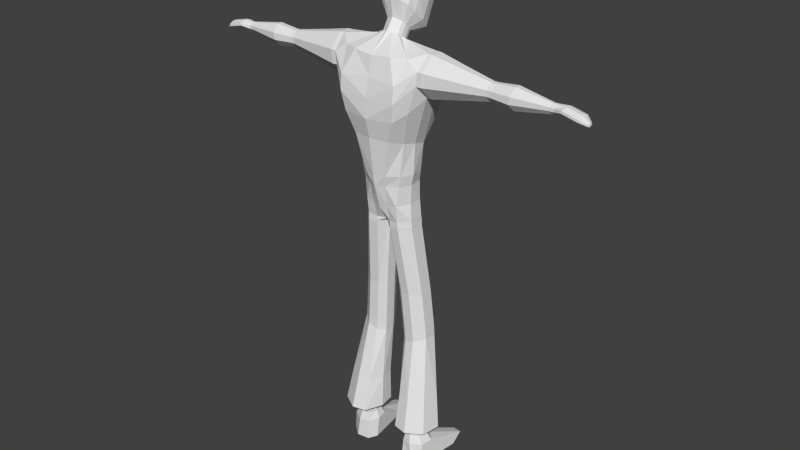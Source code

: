 # Source: NewDude.blend  (saved by Blender 2.75.0; exported with 4.5.12 LTS)
import bpy
from mathutils import Matrix  # noqa: F401  (used for matrix-valued properties, if any)

bpy.ops.wm.read_factory_settings(use_empty=True)
scene = bpy.context.scene
scene.name = 'Scene'

# ---- collections
col_collection_1 = bpy.data.collections.new('Collection 1'); scene.collection.children.link(col_collection_1)

# ---- world
world_world = bpy.data.worlds.new('World'); scene.world = world_world
world_world.color = (0.05088, 0.05088, 0.05088)
world_world.use_sun_shadow = False
world_world.sun_shadow_jitter_overblur = 0.0
world_world.cycles.sampling_method = 'MANUAL'
world_world.cycles.sample_map_resolution = 256

# ---- meshes
me_cylinder_001 = bpy.data.meshes.new('Cylinder.001')
me_cylinder_001.from_pydata([(0.0, -0.2546, -0.1066), (0.0, 0.2769, -0.03551), (-0.03371, -0.2546, -0.09172), (-0.01244, 0.2733, -0.02798), (-0.07617, -0.2546, -0.06632), (-0.03164, 0.2661, -0.01845), (-0.09649, -0.2546, -0.02501), (-0.03655, 0.2558, -0.004681), (-0.08829, -0.2546, 0.02952), (-0.03655, 0.2442, 0.0106), (-0.06116, -0.2546, 0.05214), (-0.03164, 0.2339, 0.02437), (-0.0243, -0.2546, 0.06781), (-0.01244, 0.2267, 0.0339), (-4.585e-08, -0.2567, 0.07422), (-4.585e-08, 0.2231, 0.03868), (-0.101, 0.007239, -0.1344), (-0.1397, 0.03782, -0.09878), (-0.1788, 0.08872, -0.05067), (-0.1788, 0.08872, 0.00121), (-0.1231, -0.04239, 0.05474), (-0.09208, -0.05571, 0.06901), (-4.585e-08, -0.04103, 0.08662), (-0.1113, 0.1353, -0.1392), (-0.175, 0.1875, -0.0974), (-0.1936, 0.1874, -0.0974), (-0.175, 0.1875, 0.04795), (-0.1347, 0.07414, 0.1038), (-4.585e-08, 0.08281, 0.1186), (-0.04212, -0.2117, -0.1015), (-0.08286, -0.2117, -0.07024), (-0.1055, -0.2117, -0.02507), (-0.09681, -0.2117, 0.02507), (-0.0705, -0.2236, 0.05429), (-0.03601, -0.2206, 0.06358), (0.0, 0.2122, -0.1163), (-0.07423, 0.2182, -0.1097), (-0.1278, 0.2174, -0.08912), (-0.1789, 0.2361, -0.0458), (-0.1789, 0.2361, -0.00366), (-0.1511, 0.1879, 0.06369), (-0.09183, 0.1487, 0.08614), (-4.585e-08, 0.1487, 0.09975), (0.0, 0.07458, -0.1458), (-0.1113, 0.07401, -0.1436), (-0.1692, 0.1381, -0.0974), (-0.1974, 0.08861, 0.00121), (-0.1974, 0.08861, -0.05067), (-0.1692, 0.1381, 0.04795), (-0.1177, -0.01477, 0.0879), (-4.585e-08, -0.0164, 0.1077), (-0.1876, 0.08867, -0.05067), (-0.1876, 0.08867, 0.00121), (-0.1837, 0.1874, -0.0974), (-0.298, 0.1078, -0.04335), (-0.298, 0.1078, -0.006109), (-0.1837, 0.1874, 0.04795), (-0.1877, 0.236, -0.0458), (-0.1877, 0.236, -0.00366), (-0.178, 0.1381, -0.0974), (-0.2941, 0.1797, -0.0769), (-0.178, 0.1381, 0.04795), (-0.1936, 0.1874, 0.04795), (-0.1975, 0.2359, -0.0458), (-0.1975, 0.2359, -0.00366), (-0.1878, 0.138, -0.0974), (-0.1878, 0.138, 0.04795), (-0.2941, 0.1797, 0.02744), (-0.2981, 0.2151, -0.03985), (-0.2981, 0.2151, -0.009605), (-0.2884, 0.1438, -0.0769), (-0.2884, 0.1438, 0.02744), (-0.416, 0.1296, -0.0354), (-0.416, 0.1296, -0.01405), (-0.4131, 0.1716, -0.05464), (-0.6377, 0.1426, -0.03035), (-0.4299, 0.1715, -0.05464), (-0.4131, 0.1716, 0.005189), (-0.4161, 0.1923, -0.0334), (-0.4161, 0.1923, -0.01606), (-0.4088, 0.1506, -0.05464), (-0.4328, 0.1295, -0.01405), (-0.4328, 0.1295, -0.0354), (-0.4088, 0.1506, 0.005189), (-0.4241, 0.1296, -0.0354), (-0.4241, 0.1296, -0.01405), (-0.4211, 0.1716, -0.05464), (-0.4211, 0.1716, 0.005189), (-0.4241, 0.1922, -0.0334), (-0.4241, 0.1922, -0.01606), (-0.4168, 0.1506, -0.05464), (-0.4168, 0.1506, 0.005189), (-0.6377, 0.1426, -0.01911), (-0.4299, 0.1715, 0.005189), (-0.4329, 0.1922, -0.0334), (-0.4329, 0.1922, -0.01606), (-0.4256, 0.1505, -0.05464), (-0.6357, 0.1662, -0.04047), (-0.4256, 0.1505, 0.005189), (-0.5041, 0.1737, -0.06181), (-0.5077, 0.1217, -0.01149), (-0.5077, 0.1217, -0.03796), (-0.5041, 0.1737, 0.01236), (-0.5078, 0.1993, -0.03548), (-0.5078, 0.1993, -0.01398), (-0.4987, 0.1477, -0.06181), (-0.4987, 0.1477, 0.01236), (-0.651, 0.1661, -0.04047), (-0.6357, 0.1662, -0.008985), (-0.6377, 0.1778, -0.02929), (-0.6377, 0.1778, -0.02016), (-0.6329, 0.1544, -0.04047), (-0.6529, 0.1425, -0.01911), (-0.6529, 0.1425, -0.03035), (-0.6329, 0.1544, -0.008985), (-0.6448, 0.1425, -0.03035), (-0.6448, 0.1425, -0.01911), (-0.6429, 0.1661, -0.04047), (-0.6429, 0.1661, -0.008985), (-0.6449, 0.1777, -0.02929), (-0.6449, 0.1777, -0.02016), (-0.64, 0.1543, -0.04047), (-0.64, 0.1543, -0.008985), (-0.651, 0.1661, -0.008985), (-0.653, 0.1777, -0.02929), (-0.653, 0.1777, -0.02016), (-0.6481, 0.1543, -0.04047), (-0.6481, 0.1543, -0.008985), (-0.7655, 0.1322, -0.02903), (-0.6828, 0.1707, -0.05342), (-0.6847, 0.1544, -0.01449), (-0.6847, 0.1544, -0.03497), (-0.7655, 0.1322, -0.02043), (-0.6828, 0.1707, 0.003963), (-0.6848, 0.1787, -0.03304), (-0.6848, 0.1787, -0.01641), (-0.6799, 0.1625, -0.05342), (-0.7648, 0.1413, -0.03677), (-0.767, 0.1414, -0.02901), (-0.6799, 0.1625, 0.003963), (-0.7394, 0.1575, -0.05342), (-0.7414, 0.1412, -0.01449), (-0.7414, 0.1412, -0.03497), (-0.7394, 0.1575, 0.003963), (-0.7414, 0.1655, -0.03304), (-0.7414, 0.1655, -0.01641), (-0.7366, 0.1493, -0.05342), (-0.7366, 0.1493, 0.003963), (-0.767, 0.1414, -0.02045), (-0.7648, 0.1413, -0.01268), (-0.7655, 0.1458, -0.02822), (-0.7655, 0.1458, -0.02124), (-0.7638, 0.1367, -0.03677), (-0.7672, 0.1367, -0.02903), (-0.7672, 0.1367, -0.02043), (-0.7638, 0.1367, -0.01268), (-0.02814, -0.397, -0.06005), (-0.06388, -0.3931, -0.06323), (-0.09958, -0.3891, -0.02923), (-0.09958, -0.3891, 0.0261), (-0.06388, -0.3931, 0.0601), (-0.02814, -0.397, 0.05693), (-2.293e-08, -0.4015, 0.04279), (-3.057e-08, -0.3452, 0.05174), (7.642e-09, -0.3439, -0.08106), (-0.02209, -0.3436, 0.05646), (-0.06309, -0.332, 0.0539), (-0.09403, -0.3267, 0.02499), (-0.09403, -0.3261, -0.02574), (-0.06533, -0.3305, -0.07091), (-0.02971, -0.3362, -0.07464), (-0.003688, -0.4197, -0.02201), (-0.02856, -0.4152, -0.05992), (-0.06569, -0.4112, -0.06309), (-0.1014, -0.4073, -0.02766), (-0.1, -0.4074, 0.02928), (-0.0643, -0.4112, 0.06166), (-0.02856, -0.4152, 0.05849), (-0.003688, -0.4197, 0.02581), (-0.004986, -0.4316, -0.02096), (-0.02992, -0.4272, -0.05941), (-0.06576, -0.4232, -0.06263), (-0.1016, -0.4192, -0.0281), (-0.1016, -0.4191, 0.02647), (-0.06576, -0.4232, 0.06261), (-0.02992, -0.4272, 0.05939), (-0.004986, -0.4316, 0.02515), (-0.02856, -0.6885, -0.007374), (-0.05395, -0.6885, -0.02888), (-0.09092, -0.6885, -0.03176), (-0.1279, -0.6885, -0.0009442), (-0.1279, -0.6885, 0.04919), (-0.09092, -0.6885, 0.08001), (-0.05395, -0.6885, 0.07713), (-0.02856, -0.6885, 0.03378), (-0.04163, -0.872, 0.0008265), (-0.06702, -0.8635, -0.02226), (-0.104, -0.8516, -0.02514), (-0.1409, -0.8397, 0.005677), (-0.1409, -0.8397, 0.05581), (-0.104, -0.8516, 0.08663), (-0.06702, -0.8635, 0.08375), (-0.04163, -0.872, 0.04198), (-0.0427, -0.8887, 0.0008266), (-0.06809, -0.8802, -0.02226), (-0.1051, -0.8683, -0.02514), (-0.142, -0.8564, 0.005677), (-0.142, -0.8564, 0.05581), (-0.1051, -0.8683, 0.08663), (-0.06809, -0.8802, 0.08375), (-0.0427, -0.8887, 0.04198), (-0.04386, -0.9067, 0.0008266), (-0.06925, -0.8982, -0.02226), (-0.1062, -0.8863, -0.02514), (-0.1431, -0.8744, 0.005677), (-0.1431, -0.8744, 0.05581), (-0.1062, -0.8863, 0.08663), (-0.06925, -0.8982, 0.08375), (-0.04386, -0.9067, 0.04198), (-0.04804, -1.112, -0.01391), (-0.0742, -1.112, -0.06282), (-0.1213, -1.112, -0.07359), (-0.1747, -1.112, -0.04097), (-0.1843, -1.112, 0.0236), (-0.1426, -1.112, 0.07034), (-0.09447, -1.112, 0.07371), (-0.05591, -1.112, 0.03909), (-0.04585, -1.242, -0.02145), (-0.07458, -1.242, -0.0901), (-0.1294, -1.242, -0.1026), (-0.1916, -1.242, -0.06466), (-0.2028, -1.242, 0.01053), (-0.1543, -1.242, 0.06496), (-0.09819, -1.242, 0.06889), (-0.05502, -1.242, 0.04026), (-0.08134, -1.258, -0.01479), (-0.09378, -1.258, -0.05132), (-0.1189, -1.258, -0.05727), (-0.1478, -1.258, -0.0378), (-0.1534, -1.258, 1.698e-05), (-0.1314, -1.258, 0.02704), (-0.1057, -1.258, 0.02865), (-0.08595, -1.258, 0.01625), (-0.08256, -1.286, -0.01498), (-0.095, -1.286, -0.0515), (-0.1201, -1.286, -0.05745), (-0.149, -1.286, -0.03798), (-0.1546, -1.286, -0.0001645), (-0.1327, -1.286, 0.02685), (-0.1069, -1.286, 0.02846), (-0.08717, -1.286, 0.01607), (-0.06969, -1.318, -0.01524), (-0.0891, -1.318, -0.05737), (-0.1252, -1.318, -0.06564), (-0.1663, -1.318, -0.04059), (-0.1737, -1.318, 0.009004), (-0.1417, -1.318, 0.04491), (-0.1047, -1.318, 0.04749), (-0.07573, -1.318, 0.02546), (-0.06903, -1.398, -0.0273), (-0.08608, -1.397, -0.06392), (-0.1354, -1.398, -0.06894), (-0.1713, -1.398, -0.03955), (-0.1919, -1.398, 0.124), (-0.1665, -1.398, 0.2044), (-0.1326, -1.398, 0.2074), (-0.09619, -1.398, 0.1556), (-0.01244, 0.3098, -0.003553), (-0.03164, 0.3014, 0.004047), (-0.03655, 0.2891, 0.01542), (-0.03655, 0.2746, 0.03177), (-0.03164, 0.2625, 0.04244), (-0.01244, 0.2543, 0.04904), (-5.35e-08, 0.2498, 0.05377), (-0.03437, 0.3752, -0.01051), (-0.05648, 0.3601, 0.004044), (-0.06332, 0.3336, 0.02888), (-0.06822, 0.3016, 0.06622), (-0.05608, 0.2677, 0.0987), (-0.02732, 0.2375, 0.1235), (-5.35e-08, 0.2291, 0.1318), (-7.642e-09, 0.4224, -0.01607), (-0.03779, 0.4144, -0.002033), (-0.06056, 0.4017, 0.01353), (-0.07492, 0.3868, 0.04244), (-0.07795, 0.3685, 0.08425), (-0.06596, 0.3514, 0.1226), (-0.0406, 0.3422, 0.1476), (-5.35e-08, 0.3346, 0.1611), (-0.02093, 0.478, 0.04938), (-0.03505, 0.4755, 0.06014), (-0.04289, 0.472, 0.0757), (-0.04289, 0.4681, 0.09296), (-0.03505, 0.4645, 0.1085), (-0.02093, 0.4621, 0.1193), (-5.35e-08, 0.4609, 0.1247), (-7.642e-09, 0.465, 0.01387), (-5.35e-08, 0.4122, 0.1632), (-0.03721, 0.4167, 0.1472), (-0.05369, 0.4244, 0.1275), (-0.06581, 0.4345, 0.09163), (-0.06591, 0.4452, 0.05773), (-0.05698, 0.4544, 0.03589), (-0.03364, 0.4623, 0.02128), (-3.057e-08, 0.4785, 0.08625), (-0.07154, -0.07405, -0.1179), (-0.09885, -0.08693, -0.06882), (-0.1117, -0.09521, -0.0255), (-0.1074, -0.1088, 0.0255), (-0.08522, -0.1181, 0.05555), (-0.05179, -0.1118, 0.06629), (-2.293e-08, -0.102, 0.08184), (0.03371, -0.2546, -0.09172), (0.01244, 0.2733, -0.02798), (0.07617, -0.2546, -0.06632), (0.03164, 0.2661, -0.01845), (0.09649, -0.2546, -0.02501), (0.03655, 0.2558, -0.004681), (0.08829, -0.2546, 0.02952), (0.03655, 0.2442, 0.0106), (0.06116, -0.2546, 0.05214), (0.03164, 0.2339, 0.02437), (0.0243, -0.2546, 0.06781), (0.01244, 0.2267, 0.0339), (0.0, 0.001487, -0.1491), (0.101, 0.007239, -0.1344), (0.1397, 0.03782, -0.09878), (0.1788, 0.08872, -0.05067), (0.1788, 0.08872, 0.00121), (0.1231, -0.04239, 0.05474), (0.09208, -0.05571, 0.06901), (0.0, 0.1451, -0.13), (0.1113, 0.1353, -0.1392), (0.175, 0.1875, -0.0974), (0.1936, 0.1874, -0.0974), (0.175, 0.1875, 0.04795), (0.1347, 0.07414, 0.1038), (0.04212, -0.2117, -0.1015), (0.08286, -0.2117, -0.07024), (0.1055, -0.2117, -0.02507), (0.09681, -0.2117, 0.02507), (0.0705, -0.2236, 0.05429), (0.03601, -0.2206, 0.06358), (0.0, -0.2158, 0.07706), (0.0, -0.2117, -0.1127), (0.07423, 0.2182, -0.1097), (0.1278, 0.2174, -0.08912), (0.1789, 0.2361, -0.0458), (0.1789, 0.2361, -0.00366), (0.1511, 0.1879, 0.06369), (0.09183, 0.1487, 0.08614), (0.1113, 0.07401, -0.1436), (0.1692, 0.1381, -0.0974), (0.1974, 0.08861, 0.00121), (0.1974, 0.08861, -0.05067), (0.1692, 0.1381, 0.04795), (0.1177, -0.01477, 0.0879), (0.1876, 0.08867, -0.05067), (0.1876, 0.08867, 0.00121), (0.1837, 0.1874, -0.0974), (0.298, 0.1078, -0.04335), (0.298, 0.1078, -0.006109), (0.1837, 0.1874, 0.04795), (0.1877, 0.236, -0.0458), (0.1877, 0.236, -0.00366), (0.178, 0.1381, -0.0974), (0.2941, 0.1797, -0.0769), (0.178, 0.1381, 0.04795), (0.1936, 0.1874, 0.04795), (0.1975, 0.2359, -0.0458), (0.1975, 0.2359, -0.00366), (0.1878, 0.138, -0.0974), (0.1878, 0.138, 0.04795), (0.2941, 0.1797, 0.02744), (0.2981, 0.2151, -0.03985), (0.2981, 0.2151, -0.009605), (0.2884, 0.1438, -0.0769), (0.2884, 0.1438, 0.02744), (0.416, 0.1296, -0.0354), (0.416, 0.1296, -0.01405), (0.4131, 0.1716, -0.05464), (0.6377, 0.1426, -0.03035), (0.4299, 0.1715, -0.05464), (0.4131, 0.1716, 0.005189), (0.4161, 0.1923, -0.0334), (0.4161, 0.1923, -0.01606), (0.4088, 0.1506, -0.05464), (0.4328, 0.1295, -0.01405), (0.4328, 0.1295, -0.0354), (0.4088, 0.1506, 0.005189), (0.4241, 0.1296, -0.0354), (0.4241, 0.1296, -0.01405), (0.4211, 0.1716, -0.05464), (0.4211, 0.1716, 0.005189), (0.4241, 0.1922, -0.0334), (0.4241, 0.1922, -0.01606), (0.4168, 0.1506, -0.05464), (0.4168, 0.1506, 0.005189), (0.6377, 0.1426, -0.01911), (0.4299, 0.1715, 0.005189), (0.4329, 0.1922, -0.0334), (0.4329, 0.1922, -0.01606), (0.4256, 0.1505, -0.05464), (0.6357, 0.1662, -0.04047), (0.4256, 0.1505, 0.005189), (0.5041, 0.1737, -0.06181), (0.5077, 0.1217, -0.01149), (0.5077, 0.1217, -0.03796), (0.5041, 0.1737, 0.01236), (0.5078, 0.1993, -0.03548), (0.5078, 0.1993, -0.01398), (0.4987, 0.1477, -0.06181), (0.4987, 0.1477, 0.01236), (0.651, 0.1661, -0.04047), (0.6357, 0.1662, -0.008985), (0.6377, 0.1778, -0.02929), (0.6377, 0.1778, -0.02016), (0.6329, 0.1544, -0.04047), (0.6529, 0.1425, -0.01911), (0.6529, 0.1425, -0.03035), (0.6329, 0.1544, -0.008985), (0.6448, 0.1425, -0.03035), (0.6448, 0.1425, -0.01911), (0.6429, 0.1661, -0.04047), (0.6429, 0.1661, -0.008985), (0.6449, 0.1777, -0.02929), (0.6449, 0.1777, -0.02016), (0.64, 0.1543, -0.04047), (0.64, 0.1543, -0.008985), (0.651, 0.1661, -0.008985), (0.653, 0.1777, -0.02929), (0.653, 0.1777, -0.02016), (0.6481, 0.1543, -0.04047), (0.6481, 0.1543, -0.008985), (0.7655, 0.1322, -0.02903), (0.6828, 0.1707, -0.05342), (0.6847, 0.1544, -0.01449), (0.6847, 0.1544, -0.03497), (0.7655, 0.1322, -0.02043), (0.6828, 0.1707, 0.003963), (0.6848, 0.1787, -0.03304), (0.6848, 0.1787, -0.01641), (0.6799, 0.1625, -0.05342), (0.7648, 0.1413, -0.03677), (0.767, 0.1414, -0.02901), (0.6799, 0.1625, 0.003963), (0.7394, 0.1575, -0.05342), (0.7414, 0.1412, -0.01449), (0.7414, 0.1412, -0.03497), (0.7394, 0.1575, 0.003963), (0.7414, 0.1655, -0.03304), (0.7414, 0.1655, -0.01641), (0.7366, 0.1493, -0.05342), (0.7366, 0.1493, 0.003963), (0.767, 0.1414, -0.02045), (0.7648, 0.1413, -0.01268), (0.7655, 0.1458, -0.02822), (0.7655, 0.1458, -0.02124), (0.7638, 0.1367, -0.03677), (0.7672, 0.1367, -0.02903), (0.7672, 0.1367, -0.02043), (0.7638, 0.1367, -0.01268), (-3.057e-08, -0.4015, -0.04211), (0.02814, -0.397, -0.06005), (0.06388, -0.3931, -0.06323), (0.09958, -0.3891, -0.02923), (0.09958, -0.3891, 0.0261), (0.06388, -0.3931, 0.0601), (0.02814, -0.397, 0.05693), (0.02209, -0.3436, 0.05646), (0.06309, -0.332, 0.0539), (0.09403, -0.3267, 0.02499), (0.09403, -0.3261, -0.02574), (0.06533, -0.3305, -0.07091), (0.02971, -0.3362, -0.07464), (0.003688, -0.4197, -0.02201), (0.02856, -0.4152, -0.05992), (0.06569, -0.4112, -0.06309), (0.1014, -0.4073, -0.02766), (0.1, -0.4074, 0.02928), (0.0643, -0.4112, 0.06166), (0.02856, -0.4152, 0.05849), (0.003688, -0.4197, 0.02581), (0.004986, -0.4316, -0.02096), (0.02992, -0.4272, -0.05941), (0.06576, -0.4232, -0.06263), (0.1016, -0.4192, -0.0281), (0.1016, -0.4191, 0.02647), (0.06576, -0.4232, 0.06261), (0.02992, -0.4272, 0.05939), (0.004986, -0.4316, 0.02515), (0.02856, -0.6885, -0.007374), (0.05395, -0.6885, -0.02888), (0.09092, -0.6885, -0.03176), (0.1279, -0.6885, -0.0009442), (0.1279, -0.6885, 0.04919), (0.09092, -0.6885, 0.08001), (0.05395, -0.6885, 0.07713), (0.02856, -0.6885, 0.03378), (0.04163, -0.872, 0.0008265), (0.06702, -0.8635, -0.02226), (0.104, -0.8516, -0.02514), (0.1409, -0.8397, 0.005677), (0.1409, -0.8397, 0.05581), (0.104, -0.8516, 0.08663), (0.06702, -0.8635, 0.08375), (0.04163, -0.872, 0.04198), (0.0427, -0.8887, 0.0008266), (0.06809, -0.8802, -0.02226), (0.1051, -0.8683, -0.02514), (0.142, -0.8564, 0.005677), (0.142, -0.8564, 0.05581), (0.1051, -0.8683, 0.08663), (0.06809, -0.8802, 0.08375), (0.0427, -0.8887, 0.04198), (0.04386, -0.9067, 0.0008266), (0.06925, -0.8982, -0.02226), (0.1062, -0.8863, -0.02514), (0.1431, -0.8744, 0.005677), (0.1431, -0.8744, 0.05581), (0.1062, -0.8863, 0.08663), (0.06925, -0.8982, 0.08375), (0.04386, -0.9067, 0.04198), (0.04804, -1.112, -0.01391), (0.0742, -1.112, -0.06282), (0.1213, -1.112, -0.07359), (0.1747, -1.112, -0.04097), (0.1843, -1.112, 0.0236), (0.1426, -1.112, 0.07034), (0.09447, -1.112, 0.07371), (0.05591, -1.112, 0.03909), (0.04585, -1.242, -0.02145), (0.07458, -1.242, -0.0901), (0.1294, -1.242, -0.1026), (0.1916, -1.242, -0.06466), (0.2028, -1.242, 0.01053), (0.1543, -1.242, 0.06496), (0.09819, -1.242, 0.06889), (0.05502, -1.242, 0.04026), (0.08134, -1.258, -0.01479), (0.09378, -1.258, -0.05132), (0.1189, -1.258, -0.05727), (0.1478, -1.258, -0.0378), (0.1534, -1.258, 1.698e-05), (0.1314, -1.258, 0.02704), (0.1057, -1.258, 0.02865), (0.08595, -1.258, 0.01625), (0.08256, -1.286, -0.01498), (0.095, -1.286, -0.0515), (0.1201, -1.286, -0.05745), (0.149, -1.286, -0.03798), (0.1546, -1.286, -0.0001645), (0.1327, -1.286, 0.02685), (0.1069, -1.286, 0.02846), (0.08717, -1.286, 0.01607), (0.06969, -1.318, -0.01524), (0.0891, -1.318, -0.05737), (0.1252, -1.318, -0.06564), (0.1663, -1.318, -0.04059), (0.1737, -1.318, 0.009004), (0.1417, -1.318, 0.04491), (0.1047, -1.318, 0.04749), (0.07573, -1.318, 0.02546), (0.06903, -1.398, -0.0273), (0.08608, -1.397, -0.06392), (0.1354, -1.398, -0.06894), (0.1713, -1.398, -0.03955), (0.1919, -1.398, 0.124), (0.1665, -1.398, 0.2044), (0.1326, -1.398, 0.2074), (0.09619, -1.398, 0.1556), (7.642e-09, 0.3142, -0.007945), (0.01244, 0.3098, -0.003553), (0.03164, 0.3014, 0.004047), (0.03655, 0.2891, 0.01542), (0.03655, 0.2746, 0.03177), (0.03164, 0.2625, 0.04244), (0.01244, 0.2543, 0.04904), (7.642e-09, 0.3848, -0.01831), (0.03437, 0.3752, -0.01051), (0.05648, 0.3601, 0.004044), (0.06332, 0.3336, 0.02888), (0.06822, 0.3016, 0.06622), (0.05608, 0.2677, 0.0987), (0.02732, 0.2375, 0.1235), (0.03779, 0.4144, -0.002033), (0.06056, 0.4017, 0.01353), (0.07492, 0.3868, 0.04244), (0.07795, 0.3685, 0.08425), (0.06596, 0.3514, 0.1226), (0.0406, 0.3422, 0.1476), (7.642e-09, 0.4792, 0.04395), (0.02093, 0.478, 0.04938), (0.03505, 0.4755, 0.06014), (0.04289, 0.472, 0.0757), (0.04289, 0.4681, 0.09296), (0.03505, 0.4645, 0.1085), (0.02093, 0.4621, 0.1193), (0.03721, 0.4167, 0.1472), (0.05369, 0.4244, 0.1275), (0.06581, 0.4345, 0.09163), (0.06591, 0.4452, 0.05773), (0.05698, 0.4544, 0.03589), (0.03364, 0.4623, 0.02128), (0.07154, -0.07405, -0.1179), (0.09885, -0.08693, -0.06882), (0.1117, -0.09521, -0.0255), (0.1074, -0.1088, 0.0255), (0.08522, -0.1181, 0.05555), (0.05179, -0.1118, 0.06629), (0.0, -0.06979, -0.1309)], [], [(35, 36, 3, 1), (36, 37, 5, 3), (37, 38, 7, 5), (38, 39, 9, 7), (39, 40, 11, 9), (40, 41, 13, 11), (41, 42, 15, 13), (305, 306, 17, 16), (306, 307, 18, 17), (307, 308, 19, 18), (308, 309, 20, 19), (309, 310, 21, 20), (310, 311, 22, 21), (44, 45, 24, 23), (19, 52, 51, 18), (38, 57, 58, 39), (48, 49, 27, 26), (49, 50, 28, 27), (2, 4, 30, 29), (4, 6, 31, 30), (6, 8, 32, 31), (8, 10, 33, 32), (10, 12, 34, 33), (23, 24, 37, 36), (24, 38, 37), (45, 59, 53, 24), (39, 26, 40), (26, 27, 41, 40), (27, 28, 42, 41), (16, 17, 45, 44), (17, 18, 45), (26, 56, 61, 48), (20, 48, 19), (20, 21, 49, 48), (21, 22, 50, 49), (12, 165, 163, 14), (39, 58, 56, 26), (48, 61, 52, 19), (18, 51, 59, 45), (24, 53, 57, 38), (52, 46, 47, 51), (57, 63, 64, 58), (59, 65, 25, 53), (56, 62, 66, 61), (58, 64, 62, 56), (61, 66, 46, 52), (51, 47, 65, 59), (53, 25, 63, 57), (46, 55, 54, 47), (63, 68, 69, 64), (65, 70, 60, 25), (62, 67, 71, 66), (64, 69, 67, 62), (66, 71, 55, 46), (47, 54, 70, 65), (25, 60, 68, 63), (55, 73, 72, 54), (68, 78, 79, 69), (70, 80, 74, 60), (67, 77, 83, 71), (69, 79, 77, 67), (71, 83, 73, 55), (54, 72, 80, 70), (60, 74, 78, 68), (73, 85, 84, 72), (78, 88, 89, 79), (80, 90, 86, 74), (77, 87, 91, 83), (79, 89, 87, 77), (83, 91, 85, 73), (72, 84, 90, 80), (74, 86, 88, 78), (85, 81, 82, 84), (88, 94, 95, 89), (90, 96, 76, 86), (87, 93, 98, 91), (89, 95, 93, 87), (91, 98, 81, 85), (84, 82, 96, 90), (86, 76, 94, 88), (81, 100, 101, 82), (94, 103, 104, 95), (96, 105, 99, 76), (93, 102, 106, 98), (95, 104, 102, 93), (98, 106, 100, 81), (82, 101, 105, 96), (76, 99, 103, 94), (100, 92, 75, 101), (103, 109, 110, 104), (105, 111, 97, 99), (102, 108, 114, 106), (104, 110, 108, 102), (106, 114, 92, 100), (101, 75, 111, 105), (99, 97, 109, 103), (92, 116, 115, 75), (109, 119, 120, 110), (111, 121, 117, 97), (108, 118, 122, 114), (110, 120, 118, 108), (114, 122, 116, 92), (75, 115, 121, 111), (97, 117, 119, 109), (116, 112, 113, 115), (119, 124, 125, 120), (121, 126, 107, 117), (118, 123, 127, 122), (120, 125, 123, 118), (122, 127, 112, 116), (115, 113, 126, 121), (117, 107, 124, 119), (112, 130, 131, 113), (124, 134, 135, 125), (126, 136, 129, 107), (123, 133, 139, 127), (125, 135, 133, 123), (127, 139, 130, 112), (113, 131, 136, 126), (107, 129, 134, 124), (152, 153, 138, 137), (130, 141, 142, 131), (134, 144, 145, 135), (136, 146, 140, 129), (133, 143, 147, 139), (135, 145, 143, 133), (139, 147, 141, 130), (131, 142, 146, 136), (129, 140, 144, 134), (141, 132, 128, 142), (144, 150, 151, 145), (146, 152, 137, 140), (143, 149, 155, 147), (145, 151, 149, 143), (147, 155, 132, 141), (142, 128, 152, 146), (140, 137, 150, 144), (153, 154, 148, 138), (154, 155, 149, 148), (138, 148, 151, 150), (128, 132, 154, 153), (148, 149, 151), (132, 155, 154), (152, 128, 153), (138, 150, 137), (165, 161, 162, 163), (166, 160, 161, 165), (167, 159, 160, 166), (168, 158, 159, 167), (169, 157, 158, 168), (170, 156, 157, 169), (10, 166, 165, 12), (8, 167, 166, 10), (6, 168, 167, 8), (4, 169, 168, 6), (2, 170, 169, 4), (0, 164, 170, 2), (178, 186, 179, 171), (161, 177, 178, 162), (160, 176, 177, 161), (159, 175, 176, 160), (158, 174, 175, 159), (157, 173, 174, 158), (156, 172, 173, 157), (186, 194, 187, 179), (177, 185, 186, 178), (176, 184, 185, 177), (175, 183, 184, 176), (174, 182, 183, 175), (173, 181, 182, 174), (172, 180, 181, 173), (171, 179, 180, 172), (194, 202, 195, 187), (185, 193, 194, 186), (184, 192, 193, 185), (183, 191, 192, 184), (182, 190, 191, 183), (181, 189, 190, 182), (180, 188, 189, 181), (179, 187, 188, 180), (202, 210, 203, 195), (193, 201, 202, 194), (192, 200, 201, 193), (191, 199, 200, 192), (190, 198, 199, 191), (189, 197, 198, 190), (188, 196, 197, 189), (187, 195, 196, 188), (210, 218, 211, 203), (201, 209, 210, 202), (200, 208, 209, 201), (199, 207, 208, 200), (198, 206, 207, 199), (197, 205, 206, 198), (196, 204, 205, 197), (195, 203, 204, 196), (218, 226, 219, 211), (209, 217, 218, 210), (208, 216, 217, 209), (207, 215, 216, 208), (206, 214, 215, 207), (205, 213, 214, 206), (204, 212, 213, 205), (203, 211, 212, 204), (226, 234, 227, 219), (217, 225, 226, 218), (216, 224, 225, 217), (215, 223, 224, 216), (214, 222, 223, 215), (213, 221, 222, 214), (212, 220, 221, 213), (211, 219, 220, 212), (234, 242, 235, 227), (225, 233, 234, 226), (224, 232, 233, 225), (223, 231, 232, 224), (222, 230, 231, 223), (221, 229, 230, 222), (220, 228, 229, 221), (219, 227, 228, 220), (242, 250, 243, 235), (233, 241, 242, 234), (232, 240, 241, 233), (231, 239, 240, 232), (230, 238, 239, 231), (229, 237, 238, 230), (228, 236, 237, 229), (227, 235, 236, 228), (250, 258, 251, 243), (241, 249, 250, 242), (240, 248, 249, 241), (239, 247, 248, 240), (238, 246, 247, 239), (237, 245, 246, 238), (236, 244, 245, 237), (235, 243, 244, 236), (258, 266, 259, 251), (249, 257, 258, 250), (248, 256, 257, 249), (247, 255, 256, 248), (246, 254, 255, 247), (245, 253, 254, 246), (244, 252, 253, 245), (243, 251, 252, 244), (259, 266, 265, 264, 263, 262, 261, 260), (257, 265, 266, 258), (256, 264, 265, 257), (255, 263, 264, 256), (254, 262, 263, 255), (253, 261, 262, 254), (252, 260, 261, 253), (251, 259, 260, 252), (15, 273, 272, 13), (13, 272, 271, 11), (11, 271, 270, 9), (9, 270, 269, 7), (7, 269, 268, 5), (5, 268, 267, 3), (273, 280, 279, 272), (272, 279, 278, 271), (271, 278, 277, 270), (270, 277, 276, 269), (269, 276, 275, 268), (268, 275, 274, 267), (280, 288, 287, 279), (279, 287, 286, 278), (278, 286, 285, 277), (277, 285, 284, 276), (276, 284, 283, 275), (275, 283, 282, 274), (293, 294, 304), (297, 295, 294, 298), (298, 294, 293, 299), (299, 293, 292, 300), (300, 292, 291, 301), (301, 291, 290, 302), (302, 290, 289, 303), (288, 297, 298, 287), (287, 298, 299, 286), (286, 299, 300, 285), (285, 300, 301, 284), (284, 301, 302, 283), (283, 302, 303, 282), (282, 303, 296, 281), (294, 295, 304), (291, 292, 304), (292, 293, 304), (290, 304, 289), (290, 291, 304), (29, 30, 306, 305), (30, 31, 307, 306), (31, 32, 308, 307), (32, 33, 309, 308), (33, 34, 310, 309), (345, 313, 315, 346), (346, 315, 317, 347), (347, 317, 319, 348), (348, 319, 321, 349), (349, 321, 323, 350), (610, 324, 325, 604), (604, 325, 326, 605), (605, 326, 327, 606), (606, 327, 328, 607), (607, 328, 329, 608), (608, 329, 330, 609), (351, 332, 333, 352), (328, 327, 357, 358), (347, 348, 364, 363), (355, 335, 336, 356), (312, 337, 338, 314), (314, 338, 339, 316), (316, 339, 340, 318), (318, 340, 341, 320), (320, 341, 342, 322), (332, 345, 346, 333), (333, 346, 347), (352, 333, 359, 365), (348, 349, 335), (335, 349, 350, 336), (325, 351, 352, 326), (326, 352, 327), (335, 355, 367, 362), (329, 328, 355), (329, 355, 356, 330), (348, 335, 362, 364), (355, 328, 358, 367), (327, 352, 365, 357), (333, 347, 363, 359), (358, 357, 354, 353), (363, 364, 370, 369), (365, 359, 334, 371), (362, 367, 372, 368), (364, 362, 368, 370), (367, 358, 353, 372), (357, 365, 371, 354), (359, 363, 369, 334), (353, 354, 360, 361), (369, 370, 375, 374), (371, 334, 366, 376), (368, 372, 377, 373), (370, 368, 373, 375), (372, 353, 361, 377), (354, 371, 376, 360), (334, 369, 374, 366), (361, 360, 378, 379), (374, 375, 385, 384), (376, 366, 380, 386), (373, 377, 389, 383), (375, 373, 383, 385), (377, 361, 379, 389), (360, 376, 386, 378), (366, 374, 384, 380), (379, 378, 390, 391), (384, 385, 395, 394), (386, 380, 392, 396), (383, 389, 397, 393), (385, 383, 393, 395), (389, 379, 391, 397), (378, 386, 396, 390), (380, 384, 394, 392), (391, 390, 388, 387), (394, 395, 401, 400), (396, 392, 382, 402), (393, 397, 404, 399), (395, 393, 399, 401), (397, 391, 387, 404), (390, 396, 402, 388), (392, 394, 400, 382), (387, 388, 407, 406), (400, 401, 410, 409), (402, 382, 405, 411), (399, 404, 412, 408), (401, 399, 408, 410), (404, 387, 406, 412), (388, 402, 411, 407), (382, 400, 409, 405), (406, 407, 381, 398), (409, 410, 416, 415), (411, 405, 403, 417), (408, 412, 420, 414), (410, 408, 414, 416), (412, 406, 398, 420), (407, 411, 417, 381), (405, 409, 415, 403), (398, 381, 421, 422), (415, 416, 426, 425), (417, 403, 423, 427), (414, 420, 428, 424), (416, 414, 424, 426), (420, 398, 422, 428), (381, 417, 427, 421), (403, 415, 425, 423), (422, 421, 419, 418), (425, 426, 431, 430), (427, 423, 413, 432), (424, 428, 433, 429), (426, 424, 429, 431), (428, 422, 418, 433), (421, 427, 432, 419), (423, 425, 430, 413), (418, 419, 437, 436), (430, 431, 441, 440), (432, 413, 435, 442), (429, 433, 445, 439), (431, 429, 439, 441), (433, 418, 436, 445), (419, 432, 442, 437), (413, 430, 440, 435), (458, 443, 444, 459), (436, 437, 448, 447), (440, 441, 451, 450), (442, 435, 446, 452), (439, 445, 453, 449), (441, 439, 449, 451), (445, 436, 447, 453), (437, 442, 452, 448), (435, 440, 450, 446), (447, 448, 434, 438), (450, 451, 457, 456), (452, 446, 443, 458), (449, 453, 461, 455), (451, 449, 455, 457), (453, 447, 438, 461), (448, 452, 458, 434), (446, 450, 456, 443), (459, 444, 454, 460), (460, 454, 455, 461), (444, 456, 457, 454), (434, 459, 460, 438), (454, 457, 455), (438, 460, 461), (458, 459, 434), (444, 443, 456), (470, 469, 468, 467), (471, 470, 467, 466), (472, 471, 466, 465), (473, 472, 465, 464), (474, 473, 464, 463), (320, 322, 469, 470), (318, 320, 470, 471), (316, 318, 471, 472), (314, 316, 472, 473), (312, 314, 473, 474), (482, 475, 483, 490), (467, 468, 481, 480), (466, 467, 480, 479), (465, 466, 479, 478), (464, 465, 478, 477), (463, 464, 477, 476), (462, 463, 476, 475), (490, 483, 491, 498), (481, 482, 490, 489), (480, 481, 489, 488), (479, 480, 488, 487), (478, 479, 487, 486), (477, 478, 486, 485), (476, 477, 485, 484), (475, 476, 484, 483), (498, 491, 499, 506), (489, 490, 498, 497), (488, 489, 497, 496), (487, 488, 496, 495), (486, 487, 495, 494), (485, 486, 494, 493), (484, 485, 493, 492), (483, 484, 492, 491), (506, 499, 507, 514), (497, 498, 506, 505), (496, 497, 505, 504), (495, 496, 504, 503), (494, 495, 503, 502), (493, 494, 502, 501), (492, 493, 501, 500), (491, 492, 500, 499), (514, 507, 515, 522), (505, 506, 514, 513), (504, 505, 513, 512), (503, 504, 512, 511), (502, 503, 511, 510), (501, 502, 510, 509), (500, 501, 509, 508), (499, 500, 508, 507), (522, 515, 523, 530), (513, 514, 522, 521), (512, 513, 521, 520), (511, 512, 520, 519), (510, 511, 519, 518), (509, 510, 518, 517), (508, 509, 517, 516), (507, 508, 516, 515), (530, 523, 531, 538), (521, 522, 530, 529), (520, 521, 529, 528), (519, 520, 528, 527), (518, 519, 527, 526), (517, 518, 526, 525), (516, 517, 525, 524), (515, 516, 524, 523), (538, 531, 539, 546), (529, 530, 538, 537), (528, 529, 537, 536), (527, 528, 536, 535), (526, 527, 535, 534), (525, 526, 534, 533), (524, 525, 533, 532), (523, 524, 532, 531), (546, 539, 547, 554), (537, 538, 546, 545), (536, 537, 545, 544), (535, 536, 544, 543), (534, 535, 543, 542), (533, 534, 542, 541), (532, 533, 541, 540), (531, 532, 540, 539), (554, 547, 555, 562), (545, 546, 554, 553), (544, 545, 553, 552), (543, 544, 552, 551), (542, 543, 551, 550), (541, 542, 550, 549), (540, 541, 549, 548), (539, 540, 548, 547), (562, 555, 563, 570), (553, 554, 562, 561), (552, 553, 561, 560), (551, 552, 560, 559), (550, 551, 559, 558), (549, 550, 558, 557), (548, 549, 557, 556), (547, 548, 556, 555), (563, 564, 565, 566, 567, 568, 569, 570), (561, 562, 570, 569), (560, 561, 569, 568), (559, 560, 568, 567), (558, 559, 567, 566), (557, 558, 566, 565), (556, 557, 565, 564), (555, 556, 564, 563), (323, 321, 576, 577), (321, 319, 575, 576), (319, 317, 574, 575), (317, 315, 573, 574), (315, 313, 572, 573), (577, 576, 583, 584), (576, 575, 582, 583), (575, 574, 581, 582), (574, 573, 580, 581), (573, 572, 579, 580), (572, 571, 578, 579), (584, 583, 589, 590), (583, 582, 588, 589), (582, 581, 587, 588), (581, 580, 586, 587), (580, 579, 585, 586), (598, 599, 596, 597), (599, 600, 595, 596), (600, 601, 594, 595), (601, 602, 593, 594), (602, 603, 592, 593), (590, 589, 599, 598), (589, 588, 600, 599), (588, 587, 601, 600), (587, 586, 602, 601), (586, 585, 603, 602), (344, 610, 604, 337), (337, 604, 605, 338), (338, 605, 606, 339), (339, 606, 607, 340), (340, 607, 608, 341), (341, 608, 609, 342), (610, 305, 16, 324), (43, 44, 23, 331), (0, 2, 29, 344), (12, 14, 343, 34), (331, 23, 36, 35), (324, 16, 44, 43), (162, 178, 171, 462), (164, 462, 156, 170), (462, 171, 172, 156), (3, 267, 571, 1), (267, 274, 578, 571), (274, 282, 281, 578), (303, 289, 591, 296), (289, 304, 591), (344, 29, 305, 610), (34, 343, 311, 310), (35, 1, 313, 345), (350, 323, 15, 42), (609, 330, 22, 311), (43, 331, 332, 351), (356, 336, 28, 50), (0, 344, 337, 312), (322, 342, 343, 14), (331, 35, 345, 332), (336, 350, 42, 28), (324, 43, 351, 325), (330, 356, 50, 22), (322, 14, 163, 469), (162, 462, 475, 482), (469, 163, 162, 468), (164, 474, 463, 462), (0, 312, 474, 164), (468, 162, 482, 481), (15, 323, 577, 273), (313, 1, 571, 572), (273, 577, 584, 280), (280, 584, 590, 288), (579, 578, 281, 585), (596, 304, 597), (297, 598, 597, 295), (603, 296, 591, 592), (288, 590, 598, 297), (585, 281, 296, 603), (597, 304, 295), (594, 304, 595), (595, 304, 596), (593, 592, 304), (593, 304, 594), (592, 591, 304), (342, 609, 311, 343)])
me_cylinder_001.use_remesh_preserve_volume = False
me_cylinder_001.use_remesh_preserve_attributes = False
me_cylinder_001.use_mirror_vertex_groups = False
me_cylinder_001.use_paint_bone_selection = False
me_cylinder_001.use_paint_mask = True
me_cylinder_001.update()
arm_armature = bpy.data.armatures.new('Armature')  # bones are not reproduced

# ---- objects
ob_armature = bpy.data.objects.new('Armature', arm_armature)
ob_cylinder_001 = bpy.data.objects.new('Cylinder.001', me_cylinder_001)

# ---- transforms, parenting, visibility, modifiers, constraints
ob_armature.location = (0.0, 0.0, 0.0)
ob_armature.rotation_euler = (1.571, 0.0, 0.0)
ob_armature.lineart.crease_threshold = 0.0
ob_cylinder_001.parent = ob_armature
ob_cylinder_001.location = (0.0, 1.4, -6.12e-08)
ob_cylinder_001.rotation_euler = (8.345e-07, 3.142, -8.742e-08)
ob_cylinder_001.show_wire = True
ob_cylinder_001.show_all_edges = True
ob_cylinder_001.lineart.crease_threshold = 0.0
_vg = ob_cylinder_001.vertex_groups.new(name='Waist')
for _i, _w in zip([0, 2, 4, 6, 8, 10, 12, 14, 16, 17, 20, 21, 22, 23, 27, 28, 29, 30, 31, 32, 33, 34, 43, 44, 49, 50, 156, 157, 158, 159, 160, 161, 162, 163, 164, 165, 166, 167, 168, 169, 170, 171, 172, 173, 174, 175, 176, 177, 178, 179, 180, 181, 182, 184, 185, 186, 305, 306, 307, 308, 309, 310, 311, 312, 314, 316, 318, 320, 322, 324, 325, 326, 329, 330, 331, 332, 336, 337, 338, 339, 340, 341, 342, 343, 344, 351, 356, 462, 463, 464, 465, 466, 467, 468, 469, 470, 471, 472, 473, 474, 475, 476, 477, 478, 479, 480, 481, 482, 483, 484, 485, 486, 488, 489, 490, 604, 605, 606, 607, 608, 609, 610], [0.9797, 0.9753, 0.9572, 0.9348, 0.9167, 0.9159, 0.9209, 0.9202, 0.2744, 0.1961, 0.3617, 0.3872, 0.3111, 0.04007, 0.08577, 0.06001, 0.9748, 0.9652, 0.9489, 0.9325, 0.9327, 0.9335, 0.08843, 0.1165, 0.2388, 0.196, 0.6468, 0.2915, 0.1722, 0.1483, 0.1617, 0.1965, 0.2613, 0.7394, 0.9259, 0.7306, 0.7343, 0.7448, 0.7836, 0.8578, 0.9167, 0.2778, 0.2938, 0.1452, 0.07646, 0.06359, 0.07456, 0.09268, 0.1356, 0.08158, 0.1001, 0.06156, 0.006179, 0.007395, 0.0228, 0.04873, 0.8183, 0.8559, 0.8438, 0.7903, 0.7979, 0.7857, 0.7477, 0.9753, 0.9572, 0.9348, 0.9167, 0.9159, 0.9209, 0.2609, 0.2735, 0.1953, 0.3613, 0.387, 0.004582, 0.03962, 0.08539, 0.9748, 0.9652, 0.9489, 0.9325, 0.9327, 0.9334, 0.9273, 0.979, 0.1159, 0.2383, 0.7695, 0.6468, 0.2915, 0.1722, 0.1483, 0.1617, 0.1965, 0.7306, 0.7343, 0.7448, 0.7836, 0.8578, 0.9167, 0.2778, 0.2938, 0.1452, 0.07646, 0.06359, 0.07456, 0.09268, 0.1356, 0.08158, 0.1001, 0.06156, 0.006179, 0.007395, 0.0228, 0.04873, 0.8181, 0.8557, 0.8437, 0.7901, 0.7978, 0.7857, 0.8291]): _vg.add([_i], _w, 'REPLACE')
_vg = ob_cylinder_001.vertex_groups.new(name='Back')
for _i, _w in zip([1, 3, 5, 7, 9, 11, 13, 15, 16, 17, 18, 19, 20, 21, 22, 23, 26, 27, 28, 31, 32, 33, 34, 35, 36, 37, 38, 39, 40, 41, 42, 43, 44, 45, 46, 47, 48, 49, 50, 51, 52, 56, 58, 59, 61, 62, 64, 65, 66, 267, 268, 269, 270, 271, 272, 273, 276, 277, 278, 279, 280, 305, 306, 307, 308, 309, 310, 311, 313, 315, 317, 319, 321, 323, 324, 325, 326, 327, 328, 329, 330, 331, 332, 335, 336, 339, 340, 341, 342, 343, 345, 346, 347, 348, 349, 350, 351, 352, 353, 354, 355, 356, 357, 358, 362, 364, 365, 367, 368, 370, 371, 372, 571, 572, 573, 574, 575, 576, 577, 581, 582, 583, 584, 604, 605, 606, 607, 608, 609, 610], [0.7033, 0.8372, 0.862, 0.8675, 0.8575, 0.8583, 0.8876, 0.9041, 0.5093, 0.3634, 0.069, 0.06246, 0.4355, 0.4905, 0.6203, 0.2292, 0.0608, 0.478, 0.7701, 0.000779, 0.0249, 0.012, 0.01562, 0.1261, 0.1128, 0.0616, 0.00472, 0.05777, 0.1415, 0.3579, 0.7302, 0.7162, 0.4457, 0.0864, 0.02049, 0.02057, 0.1155, 0.5526, 0.7143, 0.05133, 0.04669, 0.04417, 0.0355, 0.06147, 0.08313, 0.02207, 0.008215, 0.02827, 0.05699, 0.08525, 0.1088, 0.1284, 0.1312, 0.1505, 0.1626, 0.1606, 0.01169, 0.02445, 0.02961, 0.01191, 0.00161, 0.1382, 0.09963, 0.09835, 0.1893, 0.1731, 0.1802, 0.2189, 0.8467, 0.881, 0.8879, 0.8742, 0.8702, 0.8924, 0.6484, 0.5116, 0.3657, 0.06942, 0.06269, 0.4364, 0.4911, 0.6014, 0.2302, 0.06154, 0.48, 0.0008855, 0.02501, 0.01207, 0.01566, 0.03029, 0.1142, 0.06266, 0.005801, 0.05884, 0.1429, 0.3591, 0.448, 0.08697, 0.02079, 0.02099, 0.1162, 0.5539, 0.05164, 0.04707, 0.04528, 0.03704, 0.06188, 0.08361, 0.02288, 0.009234, 0.02881, 0.05733, 0.07814, 0.08126, 0.0987, 0.115, 0.1171, 0.1398, 0.1586, 0.002721, 0.01581, 0.02431, 0.01043, 0.1386, 0.1, 0.09862, 0.1896, 0.1734, 0.1804, 0.1453]): _vg.add([_i], _w, 'REPLACE')
_vg = ob_cylinder_001.vertex_groups.new(name='Neck')
for _i, _w in zip([1, 3, 273, 277, 278, 279, 280, 287, 288, 313, 582, 583, 584, 590], [0.2069, 0.07116, 0.005912, 0.01522, 0.1035, 0.2625, 0.2998, 0.01807, 0.04279, 0.06815, 0.01248, 0.1023, 0.2621, 0.01731]): _vg.add([_i], _w, 'REPLACE')
_vg = ob_cylinder_001.vertex_groups.new(name='Head')
for _i, _w in zip([1, 3, 5, 7, 9, 11, 13, 15, 267, 268, 269, 270, 271, 272, 273, 274, 275, 276, 277, 278, 279, 280, 281, 282, 283, 284, 285, 286, 287, 288, 289, 290, 291, 292, 293, 294, 295, 296, 297, 298, 299, 300, 301, 302, 303, 304, 313, 315, 317, 319, 321, 323, 571, 572, 573, 574, 575, 576, 577, 578, 579, 580, 581, 582, 583, 584, 585, 586, 587, 588, 589, 590, 591, 592, 593, 594, 595, 596, 597, 598, 599, 600, 601, 602, 603], [0.04447, 0.05644, 0.0642, 0.06854, 0.0801, 0.08085, 0.08043, 0.06919, 0.9025, 0.8793, 0.8582, 0.8522, 0.8267, 0.8116, 0.8055, 0.9836, 0.9768, 0.9589, 0.9279, 0.8546, 0.7051, 0.6732, 0.9952, 0.9946, 0.9931, 0.9906, 0.9862, 0.9756, 0.9573, 0.9456, 0.9993, 0.9991, 0.9989, 0.9986, 0.9981, 0.9976, 0.9971, 0.9985, 0.9866, 0.9897, 0.9933, 0.9963, 0.9974, 0.9979, 0.9984, 1.0, 0.05286, 0.0557, 0.05869, 0.07171, 0.0747, 0.07774, 0.9081, 0.9075, 0.8917, 0.8747, 0.8695, 0.8401, 0.8167, 0.9869, 0.9851, 0.9798, 0.9647, 0.9341, 0.8587, 0.7064, 0.9951, 0.9942, 0.9924, 0.9883, 0.9773, 0.9582, 0.9994, 0.9993, 0.9991, 0.9991, 0.9988, 0.9983, 0.9977, 0.9901, 0.9939, 0.9969, 0.998, 0.9983, 0.9986]): _vg.add([_i], _w, 'REPLACE')
_vg = ob_cylinder_001.vertex_groups.new(name='LeftArm')
for _i, _w in zip([23, 28, 35, 36, 41, 42, 43, 50, 315, 317, 319, 321, 324, 325, 326, 327, 328, 329, 330, 331, 332, 333, 334, 335, 336, 345, 346, 347, 348, 349, 350, 351, 352, 353, 354, 355, 356, 357, 358, 359, 362, 363, 364, 365, 366, 367, 368, 369, 370, 371, 372, 373, 374, 375, 376, 377, 605, 606], [0.01005, 0.06537, 0.4254, 0.06661, 0.001344, 0.1033, 0.08543, 0.009595, 0.0284, 0.02857, 0.02752, 0.03018, 0.01656, 0.1248, 0.2456, 0.409, 0.4135, 0.09173, 0.05933, 0.1748, 0.6234, 0.7409, 0.4419, 0.6286, 0.3108, 0.7864, 0.8459, 0.6902, 0.6561, 0.6501, 0.5041, 0.3441, 0.7028, 0.262, 0.2575, 0.6002, 0.1214, 0.331, 0.3353, 0.6141, 0.5214, 0.5645, 0.5423, 0.6983, 0.009202, 0.5879, 0.3997, 0.3978, 0.389, 0.6775, 0.5877, 0.01837, 0.008013, 0.01048, 0.03211, 0.04178, 0.001436, 0.005446]): _vg.add([_i], _w, 'REPLACE')
_vg = ob_cylinder_001.vertex_groups.new(name='LeftShoulder')
for _i, _w in zip([325, 326, 327, 328, 329, 330, 332, 333, 334, 335, 336, 346, 347, 348, 349, 350, 351, 352, 353, 354, 355, 356, 357, 358, 359, 360, 361, 362, 363, 364, 365, 366, 367, 368, 369, 370, 371, 372, 373, 374, 375, 376, 377, 378, 379, 380, 382, 383, 384, 385, 386, 387, 388, 389, 390, 391, 392, 393, 394, 395, 396, 397, 399, 400, 401, 402, 404], [0.07339, 0.1849, 0.4988, 0.5, 0.1015, 0.04974, 0.06807, 0.2404, 0.5415, 0.3047, 0.106, 0.07117, 0.2764, 0.2784, 0.1872, 0.07067, 0.0663, 0.1874, 0.6902, 0.6951, 0.2717, 0.0727, 0.6003, 0.5984, 0.3681, 0.9724, 0.9735, 0.4265, 0.4083, 0.4088, 0.2234, 0.9629, 0.3191, 0.5598, 0.581, 0.5772, 0.2722, 0.3478, 0.956, 0.9607, 0.9586, 0.9528, 0.9455, 0.8501, 0.8623, 0.8418, 0.2054, 0.8346, 0.815, 0.8093, 0.8953, 0.1535, 0.146, 0.892, 0.4324, 0.4469, 0.4872, 0.4709, 0.4726, 0.4674, 0.642, 0.6341, 0.1926, 0.207, 0.201, 0.2455, 0.2334]): _vg.add([_i], _w, 'REPLACE')
_vg = ob_cylinder_001.vertex_groups.new(name='LeftElbow')
for _i, _w in zip([378, 379, 380, 381, 382, 383, 384, 385, 386, 387, 388, 389, 390, 391, 392, 393, 394, 395, 396, 397, 398, 399, 400, 401, 402, 403, 404, 405, 406, 407, 408, 409, 410, 411, 412, 413, 414, 415, 416, 417, 418, 419, 420, 421, 422, 423, 424, 425, 426, 427, 428, 429, 430, 431, 432, 433, 436, 437, 442], [0.1495, 0.1376, 0.1573, 0.9233, 0.7943, 0.1641, 0.1839, 0.1896, 0.1034, 0.8463, 0.8538, 0.1063, 0.5673, 0.553, 0.5123, 0.5284, 0.5267, 0.5319, 0.3573, 0.365, 0.9342, 0.8071, 0.7926, 0.7986, 0.7542, 0.9395, 0.7663, 0.9886, 0.9933, 0.9927, 0.9895, 0.9885, 0.9888, 0.9865, 0.9872, 0.1376, 0.9495, 0.934, 0.9312, 0.9615, 0.1176, 0.1321, 0.9702, 0.4143, 0.4287, 0.4471, 0.3893, 0.4055, 0.3939, 0.6889, 0.6987, 0.1058, 0.1222, 0.1159, 0.199, 0.1697, 0.03053, 0.03639, 0.01519]): _vg.add([_i], _w, 'REPLACE')
_vg = ob_cylinder_001.vertex_groups.new(name='LeftWrist')
for _i, _w in zip([381, 398, 403, 413, 414, 415, 416, 417, 418, 419, 420, 421, 422, 423, 424, 425, 426, 427, 428, 429, 430, 431, 432, 433, 435, 436, 437, 439, 440, 441, 442, 445, 446, 447, 448, 449, 450, 451, 452, 453], [0.07582, 0.0652, 0.06006, 0.8526, 0.05021, 0.06561, 0.06838, 0.02602, 0.8669, 0.8498, 0.008819, 0.5791, 0.5655, 0.5493, 0.608, 0.5918, 0.6035, 0.308, 0.2989, 0.8863, 0.8708, 0.8775, 0.7924, 0.8225, 0.8873, 0.7567, 0.7471, 0.9017, 0.9291, 0.9341, 0.8678, 0.8854, 0.08657, 0.1025, 0.11, 0.08283, 0.05181, 0.04695, 0.1059, 0.1045]): _vg.add([_i], _w, 'REPLACE')
_vg = ob_cylinder_001.vertex_groups.new(name='LeftFingers')
for _i, _w in zip([434, 435, 436, 437, 438, 439, 440, 441, 442, 443, 444, 445, 446, 447, 448, 449, 450, 451, 452, 453, 454, 455, 456, 457, 458, 459, 460, 461], [0.9951, 0.09352, 0.2031, 0.2097, 0.9964, 0.08303, 0.05851, 0.05504, 0.09965, 0.9867, 0.9965, 0.09099, 0.9104, 0.8917, 0.8842, 0.9148, 0.9471, 0.9506, 0.8895, 0.892, 0.9982, 0.9919, 0.9959, 0.9969, 0.9833, 0.9964, 0.9983, 0.9897]): _vg.add([_i], _w, 'REPLACE')
_vg = ob_cylinder_001.vertex_groups.new(name='RightArm')
for _i, _w in zip([5, 7, 9, 11, 16, 17, 18, 19, 20, 21, 23, 24, 25, 26, 27, 28, 35, 36, 37, 38, 39, 40, 41, 42, 43, 44, 45, 46, 47, 48, 49, 50, 51, 52, 53, 56, 57, 58, 59, 60, 61, 62, 63, 64, 65, 66, 67, 68, 69, 70, 71, 306, 307, 324, 331, 332, 345, 350], [0.04123, 0.04314, 0.0392, 0.03844, 0.1257, 0.2466, 0.4092, 0.4136, 0.09201, 0.05955, 0.624, 0.741, 0.442, 0.6288, 0.3118, 0.06553, 0.4255, 0.7869, 0.8463, 0.6904, 0.6565, 0.6507, 0.5046, 0.1035, 0.08561, 0.3453, 0.7031, 0.2621, 0.2576, 0.6005, 0.1219, 0.009785, 0.3311, 0.3354, 0.6142, 0.5216, 0.5647, 0.5426, 0.6985, 0.009215, 0.5882, 0.3998, 0.3979, 0.3891, 0.6777, 0.5878, 0.01839, 0.008027, 0.0105, 0.03214, 0.04181, 0.00177, 0.005656, 0.01686, 0.175, 0.01003, 0.06659, 0.001412]): _vg.add([_i], _w, 'REPLACE')
_vg = ob_cylinder_001.vertex_groups.new(name='RightShoulder')
for _i, _w in zip([16, 17, 18, 19, 20, 21, 23, 24, 25, 26, 27, 37, 38, 39, 40, 41, 44, 45, 46, 47, 48, 49, 51, 52, 53, 54, 55, 56, 57, 58, 59, 60, 61, 62, 63, 64, 65, 66, 67, 68, 69, 70, 71, 72, 73, 74, 76, 77, 78, 79, 80, 81, 82, 83, 84, 85, 86, 87, 88, 89, 90, 91, 93, 94, 95, 96, 98, 307], [0.07385, 0.1855, 0.499, 0.5, 0.1017, 0.04997, 0.06822, 0.2404, 0.5415, 0.3048, 0.1064, 0.07123, 0.2764, 0.2785, 0.1873, 0.07083, 0.06668, 0.1876, 0.6903, 0.6952, 0.2718, 0.07294, 0.6004, 0.5984, 0.3681, 0.9724, 0.9735, 0.4265, 0.4083, 0.4088, 0.2234, 0.9629, 0.3192, 0.5599, 0.581, 0.5772, 0.2723, 0.3478, 0.956, 0.9607, 0.9586, 0.9528, 0.9455, 0.8501, 0.8623, 0.8418, 0.2054, 0.8346, 0.815, 0.8093, 0.8953, 0.1535, 0.146, 0.892, 0.4324, 0.4469, 0.4872, 0.4709, 0.4726, 0.4674, 0.642, 0.6341, 0.1926, 0.207, 0.201, 0.2455, 0.2334, 9.093e-05]): _vg.add([_i], _w, 'REPLACE')
_vg = ob_cylinder_001.vertex_groups.new(name='RightElbow')
for _i, _w in zip([72, 73, 74, 75, 76, 77, 78, 79, 80, 81, 82, 83, 84, 85, 86, 87, 88, 89, 90, 91, 92, 93, 94, 95, 96, 97, 98, 99, 100, 101, 102, 103, 104, 105, 106, 107, 108, 109, 110, 111, 112, 113, 114, 115, 116, 117, 118, 119, 120, 121, 122, 123, 124, 125, 126, 127, 130, 131, 136], [0.1495, 0.1376, 0.1573, 0.9233, 0.7943, 0.1641, 0.1839, 0.1896, 0.1034, 0.8463, 0.8538, 0.1063, 0.5673, 0.553, 0.5123, 0.5284, 0.5267, 0.5319, 0.3573, 0.365, 0.9342, 0.8071, 0.7926, 0.7986, 0.7542, 0.9395, 0.7663, 0.9886, 0.9933, 0.9927, 0.9895, 0.9885, 0.9888, 0.9865, 0.9872, 0.1376, 0.9495, 0.934, 0.9312, 0.9615, 0.1176, 0.1321, 0.9702, 0.4143, 0.4287, 0.4471, 0.3893, 0.4055, 0.3939, 0.6889, 0.6987, 0.1058, 0.1222, 0.1159, 0.199, 0.1697, 0.03053, 0.03639, 0.01519]): _vg.add([_i], _w, 'REPLACE')
_vg = ob_cylinder_001.vertex_groups.new(name='RightWrist')
for _i, _w in zip([75, 92, 97, 107, 108, 109, 110, 111, 112, 113, 114, 115, 116, 117, 118, 119, 120, 121, 122, 123, 124, 125, 126, 127, 129, 130, 131, 133, 134, 135, 136, 139, 140, 141, 142, 143, 144, 145, 146, 147], [0.07582, 0.0652, 0.06006, 0.8526, 0.05021, 0.06561, 0.06838, 0.02602, 0.8669, 0.8498, 0.008819, 0.5791, 0.5655, 0.5493, 0.608, 0.5918, 0.6035, 0.308, 0.2989, 0.8863, 0.8708, 0.8775, 0.7924, 0.8225, 0.8873, 0.7567, 0.7471, 0.9017, 0.9291, 0.9341, 0.8678, 0.8854, 0.08657, 0.1025, 0.11, 0.08283, 0.05181, 0.04695, 0.1059, 0.1045]): _vg.add([_i], _w, 'REPLACE')
_vg = ob_cylinder_001.vertex_groups.new(name='RightFingers')
for _i, _w in zip([128, 129, 130, 131, 132, 133, 134, 135, 136, 137, 138, 139, 140, 141, 142, 143, 144, 145, 146, 147, 148, 149, 150, 151, 152, 153, 154, 155], [0.9951, 0.09352, 0.2031, 0.2097, 0.9964, 0.08303, 0.05851, 0.05504, 0.09965, 0.9867, 0.9965, 0.09099, 0.9104, 0.8917, 0.8843, 0.9148, 0.9471, 0.9507, 0.8895, 0.892, 0.9982, 0.9919, 0.9959, 0.997, 0.9834, 0.9964, 0.9983, 0.9897]): _vg.add([_i], _w, 'REPLACE')
_vg = ob_cylinder_001.vertex_groups.new(name='LeftHip')
for _i, _w in zip([14, 156, 160, 161, 162, 163, 164, 165, 166, 171, 177, 178, 186, 314, 316, 318, 320, 322, 341, 462, 463, 464, 465, 466, 467, 468, 469, 470, 471, 472, 473, 474, 475, 476, 477, 478, 479, 480, 481, 482, 483, 484, 485, 486, 487, 488, 489, 490, 491, 492, 493, 494, 495, 496, 497, 498, 499, 500, 501, 502, 503, 504, 505, 506, 507, 508, 509, 510, 511, 512, 513, 514, 515, 516, 517, 518, 519, 520, 521, 522], [0.0112, 0.007485, 0.01507, 0.1151, 0.3691, 0.1288, 0.02348, 0.0771, 0.01108, 0.06094, 0.05742, 0.1395, 0.02444, 0.01405, 0.0492, 0.05998, 0.05546, 0.02961, 0.001303, 0.1153, 0.3243, 0.6997, 0.8242, 0.8438, 0.8049, 0.6877, 0.189, 0.2308, 0.2392, 0.2084, 0.1346, 0.06918, 0.6611, 0.684, 0.8486, 0.9213, 0.9314, 0.9057, 0.8495, 0.7247, 0.8979, 0.8893, 0.9342, 0.9705, 0.976, 0.9613, 0.9415, 0.9132, 0.9918, 0.9922, 0.994, 0.9971, 0.9986, 0.997, 0.9949, 0.9931, 0.6939, 0.7189, 0.7808, 0.8793, 0.9396, 0.8758, 0.7953, 0.7316, 0.3843, 0.4068, 0.4826, 0.6104, 0.6933, 0.5034, 0.4022, 0.3894, 0.1395, 0.1468, 0.1517, 0.1365, 0.08437, 0.09116, 0.1134, 0.1321]): _vg.add([_i], _w, 'REPLACE')
_vg = ob_cylinder_001.vertex_groups.new(name='LeftKnee')
for _i, _w in zip([499, 500, 501, 502, 503, 504, 505, 506, 507, 508, 509, 510, 511, 512, 513, 514, 515, 516, 517, 518, 519, 520, 521, 522, 523, 524, 525, 526, 527, 528, 529, 530, 531, 532, 533, 534, 535, 536, 537, 538, 539, 540, 541, 542, 543, 544, 545, 546, 547, 548, 549, 550, 551, 552, 553, 554, 555, 556, 557, 558, 559, 562, 563, 564, 565], [0.306, 0.281, 0.2191, 0.1206, 0.06037, 0.1242, 0.2047, 0.2683, 0.6156, 0.5931, 0.5173, 0.3896, 0.3067, 0.4966, 0.5977, 0.6105, 0.8603, 0.853, 0.8481, 0.8635, 0.9156, 0.9088, 0.8866, 0.8677, 0.9925, 0.9921, 0.9928, 0.9936, 0.9946, 0.9949, 0.994, 0.9932, 0.9506, 0.9532, 0.9556, 0.955, 0.9531, 0.9473, 0.9449, 0.9446, 0.8248, 0.8604, 0.8574, 0.8401, 0.8223, 0.7973, 0.79, 0.7956, 0.2375, 0.4738, 0.4675, 0.2445, 0.1648, 0.1382, 0.1624, 0.1957, 0.07617, 0.1438, 0.1405, 0.05466, 0.004331, 0.004715, 0.009002, 0.01949, 0.02104]): _vg.add([_i], _w, 'REPLACE')
_vg = ob_cylinder_001.vertex_groups.new(name='LeftAnkle')
for _i, _w in zip([531, 532, 533, 534, 535, 536, 537, 538, 539, 540, 541, 542, 543, 544, 545, 546, 547, 548, 549, 550, 551, 552, 553, 554, 555, 556, 557, 558, 559, 560, 561, 562, 563, 564, 565, 566, 567, 570], [0.04749, 0.04235, 0.0379, 0.03932, 0.0425, 0.05202, 0.05431, 0.05453, 0.1743, 0.1392, 0.1426, 0.1605, 0.1765, 0.2014, 0.2084, 0.2029, 0.7591, 0.5254, 0.5327, 0.761, 0.828, 0.857, 0.8307, 0.7987, 0.9078, 0.8527, 0.861, 0.9748, 0.9195, 0.97, 0.944, 0.9487, 0.8698, 0.9547, 0.9193, 0.8806, 0.1683, 0.08383]): _vg.add([_i], _w, 'REPLACE')
_vg = ob_cylinder_001.vertex_groups.new(name='LeftToe')
for _i, _w in zip([559, 561, 563, 565, 566, 567, 568, 569, 570], [0.05333, 0.03726, 0.1007, 0.04032, 0.1007, 0.8288, 1.008, 1.003, 0.9148]): _vg.add([_i], _w, 'REPLACE')
_vg = ob_cylinder_001.vertex_groups.new(name='RightHip')
for _i, _w in zip([4, 6, 8, 10, 12, 14, 33, 156, 157, 158, 159, 160, 161, 162, 163, 164, 165, 166, 167, 168, 169, 170, 171, 172, 173, 174, 175, 176, 177, 178, 179, 180, 181, 182, 183, 184, 185, 186, 187, 188, 189, 190, 191, 192, 193, 194, 195, 196, 197, 198, 199, 200, 201, 202, 203, 204, 205, 206, 207, 208, 209, 210, 211, 212, 213, 214, 215, 216, 217, 218, 462, 463, 467, 468, 469, 470, 475, 481, 482, 490], [0.01405, 0.0492, 0.05998, 0.05546, 0.02961, 0.0112, 0.001303, 0.3243, 0.6997, 0.8242, 0.8438, 0.8049, 0.6877, 0.3691, 0.1288, 0.02348, 0.189, 0.2308, 0.2392, 0.2084, 0.1346, 0.06918, 0.6611, 0.684, 0.8486, 0.9213, 0.9314, 0.9057, 0.8495, 0.7246, 0.8979, 0.8893, 0.9342, 0.9705, 0.976, 0.9613, 0.9414, 0.9132, 0.9918, 0.9922, 0.994, 0.9971, 0.9986, 0.997, 0.9949, 0.9931, 0.6939, 0.7189, 0.7808, 0.8793, 0.9396, 0.8758, 0.7953, 0.7316, 0.3843, 0.4068, 0.4826, 0.6104, 0.6933, 0.5034, 0.4022, 0.3894, 0.1395, 0.1468, 0.1517, 0.1365, 0.08437, 0.09116, 0.1134, 0.1321, 0.1153, 0.007486, 0.01507, 0.1151, 0.0771, 0.01108, 0.06094, 0.05742, 0.1395, 0.02445]): _vg.add([_i], _w, 'REPLACE')
_vg = ob_cylinder_001.vertex_groups.new(name='RightKnee')
for _i, _w in zip([195, 196, 197, 198, 199, 200, 201, 202, 203, 204, 205, 206, 207, 208, 209, 210, 211, 212, 213, 214, 215, 216, 217, 218, 219, 220, 221, 222, 223, 224, 225, 226, 227, 228, 229, 230, 231, 232, 233, 234, 235, 236, 237, 238, 239, 240, 241, 242, 243, 244, 245, 246, 247, 248, 249, 250, 251, 252, 253, 254, 255, 258, 259, 260, 261], [0.306, 0.281, 0.2191, 0.1206, 0.06037, 0.1242, 0.2047, 0.2683, 0.6156, 0.5931, 0.5173, 0.3896, 0.3067, 0.4966, 0.5977, 0.6105, 0.8603, 0.853, 0.8481, 0.8635, 0.9156, 0.9088, 0.8866, 0.8677, 0.9925, 0.9921, 0.9928, 0.9936, 0.9946, 0.9949, 0.994, 0.9932, 0.9506, 0.9532, 0.9556, 0.955, 0.9531, 0.9473, 0.9449, 0.9446, 0.8248, 0.8604, 0.8574, 0.8401, 0.8223, 0.7973, 0.79, 0.7956, 0.2374, 0.4737, 0.4675, 0.2445, 0.1648, 0.1382, 0.1623, 0.1957, 0.07587, 0.1433, 0.1403, 0.05472, 0.00438, 0.004404, 0.004686, 0.0126, 0.0189]): _vg.add([_i], _w, 'REPLACE')
_vg = ob_cylinder_001.vertex_groups.new(name='RightAnkle')
for _i, _w in zip([227, 228, 229, 230, 231, 232, 233, 234, 235, 236, 237, 238, 239, 240, 241, 242, 243, 244, 245, 246, 247, 248, 249, 250, 251, 252, 253, 254, 255, 256, 257, 258, 259, 260, 261, 262, 263, 266], [0.04749, 0.04235, 0.0379, 0.03932, 0.0425, 0.05202, 0.05432, 0.05454, 0.1743, 0.1392, 0.1426, 0.1605, 0.1765, 0.2014, 0.2084, 0.203, 0.7591, 0.5253, 0.5326, 0.761, 0.828, 0.8571, 0.8308, 0.7988, 0.9078, 0.8523, 0.8608, 0.9749, 0.9195, 0.9701, 0.9449, 0.949, 0.8695, 0.9519, 0.9186, 0.8813, 0.1685, 0.09824]): _vg.add([_i], _w, 'REPLACE')
_vg = ob_cylinder_001.vertex_groups.new(name='RightToe')
for _i, _w in zip([255, 257, 259, 261, 262, 263, 264, 265, 266], [0.05326, 0.03543, 0.1032, 0.04396, 0.09939, 0.8285, 1.007, 1.001, 0.8998]): _vg.add([_i], _w, 'REPLACE')
_m = ob_cylinder_001.modifiers.new('Armature', 'ARMATURE')
_m.object = ob_armature

# ---- collection membership
col_collection_1.objects.link(ob_armature)
col_collection_1.objects.link(ob_cylinder_001)

# ---- scene / render settings (as saved in the file)
scene.frame_start = 1; scene.frame_end = 250; scene.frame_set(9)
scene.render.engine = 'BLENDER_EEVEE_NEXT'
scene.render.image_settings.color_mode = 'RGB'
scene.render.image_settings.compression = 90
scene.render.resolution_percentage = 50
scene.render.dither_intensity = 0.0
scene.render.bake_margin = 2
scene.render.bake_bias = 0.0
scene.cycles.use_denoising = False
scene.cycles.samples = 10
scene.cycles.sampling_pattern = 'TABULATED_SOBOL'
scene.cycles.light_sampling_threshold = 0.0
scene.cycles.use_adaptive_sampling = False
scene.cycles.use_light_tree = False
scene.cycles.blur_glossy = 0.0
scene.cycles.volume_bounces = 1
scene.cycles.pixel_filter_type = 'GAUSSIAN'
scene.cycles.sample_clamp_indirect = 0.0
scene.view_settings.view_transform = 'Standard'
bpy.context.view_layer.update()

# ---- added for rendering (the .blend has no active camera and no usable light): camera, sun
cam_auto = bpy.data.cameras.new('AutoCamera')
cam_auto.lens = 50.0
cam_auto.sensor_width = 36.0
cam_auto.clip_end = 1000.0
ob_auto_camera = bpy.data.objects.new('AutoCamera', cam_auto)
scene.collection.objects.link(ob_auto_camera)
ob_auto_camera.location = (2.26745, -2.69182, 2.75448)
ob_auto_camera.rotation_euler = (1.09748, -7.21219e-08, 0.694738)
scene.camera = ob_auto_camera
light_auto_sun = bpy.data.lights.new('AutoSun', 'SUN')
light_auto_sun.energy = 3.0
light_auto_sun.angle = 0.0523599
ob_auto_sun = bpy.data.objects.new('AutoSun', light_auto_sun)
scene.collection.objects.link(ob_auto_sun)
ob_auto_sun.rotation_euler = (0.872665, 0.174533, 0.523599)
bpy.context.view_layer.update()
